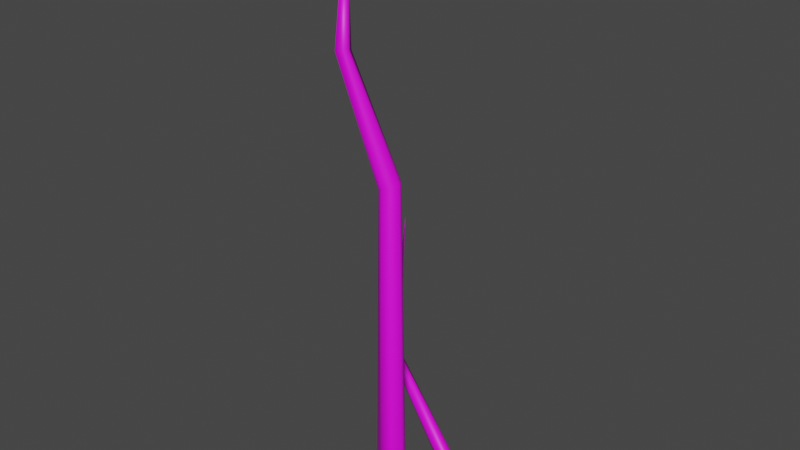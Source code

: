 # Source: Tree_4LOD2.blend  (saved by Blender 3.2.14; exported with 4.5.12 LTS)
import bpy
from mathutils import Matrix  # noqa: F401  (used for matrix-valued properties, if any)

bpy.ops.wm.read_factory_settings(use_empty=True)
scene = bpy.context.scene
scene.name = 'Scene'

# ---- collections
col_collection = bpy.data.collections.new('Collection'); scene.collection.children.link(col_collection)

# ---- images (referenced by path relative to the original .blend; pixels are not part of the script)
import os
ASSET_DIR = os.environ.get("B2B_ASSET_DIR", "")  # directory of the original .blend (textures are referenced by path, not embedded)
HERE = os.path.dirname(os.path.abspath(__file__))  # packed textures are extracted next to this script under _unpacked/

def load_image(name, relpath, width, height, colorspace="sRGB"):
    """Load a texture the original file referenced (path relative to the .blend, or extracted next to this script)."""
    p = next((c for c in (os.path.join(HERE, relpath), os.path.join(ASSET_DIR, relpath)) if relpath and os.path.exists(c)), "")
    if p:
        img = bpy.data.images.load(p, check_existing=True)
        img.name = name
    else:  # same state as the original file: an image datablock whose file is absent (Cycles renders it pink)
        img = bpy.data.images.new(name, width, height)
        img.source = "FILE"
        img.filepath = "//" + (relpath or name)
    img.colorspace_settings.name = colorspace
    return img
img_untitled = load_image('Untitled', '', 1024, 1024, 'sRGB')

# ---- materials (node trees are filled in below, after node groups)
mat_material_001 = bpy.data.materials.new('Material.001')
mat_material_001.use_transparent_shadow = False
mat_material_002 = bpy.data.materials.new('Material.002')
mat_material_002.use_transparent_shadow = False

# ---- material node trees
mat_material_001.use_nodes = True; mat_material_001.node_tree.nodes.clear()
_N = mat_material_001.node_tree.nodes; _L = mat_material_001.node_tree.links
n0 = _N.new('ShaderNodeBsdfPrincipled'); n0.name = 'Principled BSDF'; n0.location = (10, 300)
n0.distribution = 'GGX'
n0.subsurface_method = 'RANDOM_WALK_SKIN'
n0.inputs[3].default_value = 1.45
n0.inputs[27].default_value = (0.0, 0.0, 0.0, 1.0)
n0.inputs[28].default_value = 1.0
n1 = _N.new('ShaderNodeOutputMaterial'); n1.name = 'Material Output'; n1.location = (300, 300)
n2 = _N.new('ShaderNodeTexImage'); n2.name = 'Image Texture'; n2.location = (-280, 275)
n2.image = img_untitled
_L.new(n0.outputs[0], n1.inputs[0])
_L.new(n2.outputs[0], n0.inputs[0])
n1.is_active_output = True
mat_material_002.use_nodes = True; mat_material_002.node_tree.nodes.clear()
_N = mat_material_002.node_tree.nodes; _L = mat_material_002.node_tree.links
n0 = _N.new('ShaderNodeBsdfPrincipled'); n0.name = 'Principled BSDF'; n0.location = (10, 300)
n0.distribution = 'GGX'
n0.subsurface_method = 'RANDOM_WALK_SKIN'
n0.inputs[3].default_value = 1.45
n0.inputs[27].default_value = (0.0, 0.0, 0.0, 1.0)
n0.inputs[28].default_value = 1.0
n1 = _N.new('ShaderNodeOutputMaterial'); n1.name = 'Material Output'; n1.location = (300, 300)
n2 = _N.new('ShaderNodeTexImage'); n2.name = 'Image Texture'; n2.location = (-280, 275)
n2.image = img_untitled
_L.new(n0.outputs[0], n1.inputs[0])
_L.new(n2.outputs[0], n0.inputs[0])
n1.is_active_output = True

# ---- world
world_world = bpy.data.worlds.new('World'); scene.world = world_world
world_world.use_nodes = True; world_world.node_tree.nodes.clear()
_N = world_world.node_tree.nodes; _L = world_world.node_tree.links
n0 = _N.new('ShaderNodeOutputWorld'); n0.name = 'World Output'; n0.location = (300, 300)
n1 = _N.new('ShaderNodeBackground'); n1.name = 'Background'; n1.location = (10, 300)
n1.inputs[0].default_value = (0.05088, 0.05088, 0.05088, 1.0)
_L.new(n1.outputs[0], n0.inputs[0])
n0.is_active_output = True
world_world.color = (0.05088, 0.05088, 0.05088)
world_world.use_sun_shadow = False
world_world.sun_shadow_jitter_overblur = 0.0

# ---- meshes
me_cube_003 = bpy.data.meshes.new('Cube.003')
me_cube_003.from_pydata([(-0.09071, -0.03208, -0.1449), (-0.2766, -0.0468, -0.01019), (-0.06159, 0.04274, -0.139), (-0.2766, 0.0512, -0.01019), (-0.0557, -0.05422, -0.02466), (-0.1947, -0.0468, 0.04364), (-0.01814, 0.04276, -0.0162), (-0.1947, 0.0512, 0.04364), (-0.08843, 0.00196, -0.1608), (-0.2942, 0.002197, -0.02173), (-1.863e-09, 1.304e-08, 0.0), (-0.1772, 0.002197, 0.05517), (-0.03472, 0.05967, -0.06958), (-0.2357, 0.0722, 0.01672), (-0.08036, -0.05757, -0.07876), (-0.2357, -0.0678, 0.01672), (-0.05214, 0.0008157, -0.07301), (-0.8408, 0.0007266, 0.8464), (-0.8241, 0.03446, 0.8399), (-0.785, 0.04976, 0.8405), (-0.7459, 0.03652, 0.8482), (-0.7291, 0.003667, 0.8583), (-0.7459, -0.03006, 0.8648), (-0.785, -0.04536, 0.8641), (-0.8241, -0.03212, 0.8565), (-0.9162, 0.2894, 2.007), (-0.916, 0.2905, 2.004), (-0.9154, 0.291, 2.005), (-0.9149, 0.2906, 2.008), (-0.9147, 0.2895, 2.013), (-0.9149, 0.2884, 2.016), (-0.9154, 0.2879, 2.016), (-0.916, 0.2883, 2.012), (-0.9154, 0.2894, 2.01)], [], [(8, 9, 3, 2), (12, 13, 7, 6), (10, 11, 5, 4), (14, 15, 1, 0), (16, 10, 4, 14), (9, 1, 24, 17), (11, 7, 20, 21), (12, 6, 10, 16), (6, 7, 11, 10), (0, 1, 9, 8), (2, 12, 16, 8), (5, 11, 21, 22), (13, 3, 18, 19), (8, 16, 14, 0), (4, 5, 15, 14), (2, 3, 13, 12), (20, 19, 27, 28), (24, 23, 31, 32), (21, 20, 28, 29), (19, 18, 26, 27), (3, 9, 17, 18), (1, 15, 23, 24), (7, 13, 19, 20), (15, 5, 22, 23), (33, 25, 32, 31), (27, 26, 25, 33), (28, 27, 33, 29), (29, 33, 31, 30), (23, 22, 30, 31), (17, 24, 32, 25), (22, 21, 29, 30), (18, 17, 25, 26)])
me_cube_003.polygons.foreach_set('use_smooth', [True] * 32)
_uv = me_cube_003.uv_layers.new(name='UVMap')
_uv.uv.foreach_set('vector', [0.5782, 2.085, 0.4863, 1.786, 0.5439, 1.773, 0.6334, 2.067, 0.8983, 1.993, 0.7476, 1.763, 0.8058, 1.755, 0.9448, 1.938, -0.1175, -0.9547, -0.1851, -0.7923, -0.2429, -0.8043, -0.1973, -0.9642, 0.2385, -1.037, 0.1397, -0.8274, 0.08165, -0.836, 0.1898, -1.112, -0.1428, -1.02, -0.1175, -0.9547, -0.1973, -0.9642, -0.2142, -1.02, 0.04276, -0.8381, 0.08165, -0.836, -0.04368, 0.5632, -0.07548, 0.5618, 0.8445, 1.752, 0.8058, 1.755, 0.678, 0.4262, 0.7098, 0.4247, -0.07548, -1.017, -0.08251, -0.9601, -0.1175, -0.9547, -0.1428, -1.02, 0.9448, 1.938, 0.8058, 1.755, 0.8445, 1.752, 0.9842, 1.93, 0.5454, 2.072, 0.4487, 1.795, 0.4863, 1.786, 0.5782, 2.085, -0.1082, -1.093, -0.07548, -1.017, -0.1428, -1.02, -0.1621, -1.112, -0.2429, -0.8043, -0.1851, -0.7923, -0.3617, 0.5118, -0.4025, 0.5242, 0.5876, 1.762, 0.5439, 1.773, 0.3258, 0.4091, 0.3606, 0.43, -0.1621, -1.112, -0.1428, -1.02, -0.2142, -1.02, -0.1967, -1.095, 0.2851, -0.984, 0.183, -0.8172, 0.1397, -0.8274, 0.2385, -1.037, 0.8463, 2.062, 0.704, 1.771, 0.7476, 1.763, 0.8983, 1.993, 0.678, 0.4262, 0.6334, 0.4113, 0.979, -1.102, 0.9813, -1.106, -0.04368, 0.5632, 0.001143, 0.5493, 0.2851, 2.07, 0.2828, 2.066, 0.7098, 0.4247, 0.678, 0.4262, 0.9813, -1.106, 0.9842, -1.112, 0.3606, 0.43, 0.3258, 0.4091, 0.6325, -1.099, 0.6333, -1.099, 0.5439, 1.773, 0.4863, 1.786, 0.2851, 0.3982, 0.3258, 0.4091, 0.08165, -0.836, 0.1397, -0.8274, 0.001143, 0.5493, -0.04368, 0.5632, 0.8058, 1.755, 0.7476, 1.763, 0.6334, 0.4113, 0.678, 0.4262, 0.1397, -0.8274, 0.183, -0.8172, 0.03275, 0.5277, 0.001143, 0.5493, 0.6322, -1.105, 0.6316, -1.103, 0.6311, -1.108, 0.6312, -1.112, 0.6333, -1.099, 0.6325, -1.099, 0.6316, -1.103, 0.6322, -1.105, 0.6334, -1.103, 0.6333, -1.099, 0.6322, -1.105, 0.6329, -1.108, 0.6329, -1.108, 0.6322, -1.105, 0.6312, -1.112, 0.632, -1.112, -0.4343, 0.5417, -0.4025, 0.5242, -0.07652, 2.112, -0.07726, 2.112, -0.07548, 0.5618, -0.04368, 0.5632, 0.2828, 2.066, 0.28, 2.06, -0.4025, 0.5242, -0.3617, 0.5118, -0.07548, 2.108, -0.07652, 2.112, 0.3258, 0.4091, 0.2851, 0.3982, 0.6316, -1.103, 0.6325, -1.099])
me_cube_003.materials.append(mat_material_001)
me_cube_003.update()
me_cube_004 = bpy.data.meshes.new('Cube.004')
me_cube_004.from_pydata([(-0.105, -0.105, -0.15), (-0.084, -0.084, 0.15), (-0.105, 0.105, -0.15), (-0.084, 0.084, 0.15), (0.105, -0.105, -0.15), (0.084, -0.084, 0.15), (0.105, 0.105, -0.15), (0.084, 0.084, 0.15), (-0.15, 0.0, -0.15), (-0.12, 0.0, 0.15), (0.15, 0.0, -0.15), (0.12, 0.0, 0.15), (0.0, 0.15, -0.15), (0.0, 0.12, 0.15), (0.0, -0.15, -0.15), (0.0, -0.12, 0.15), (0.0, 0.0, -0.15), (-0.08001, 0.0, 2.913), (-0.056, 0.0588, 2.924), (7.314e-08, 0.084, 2.95), (0.056, 0.0588, 2.976), (0.08001, 0.0, 2.987), (0.056, -0.0588, 2.976), (7.314e-08, -0.084, 2.95), (-0.056, -0.0588, 2.924), (-0.4772, 0.0, 3.863), (-0.4587, 0.04116, 3.862), (-0.4157, 0.0588, 3.86), (-0.3726, 0.04116, 3.857), (-0.3542, 0.0, 3.856), (-0.3726, -0.04116, 3.857), (-0.4157, -0.0588, 3.86), (-0.4587, -0.04116, 3.862), (-0.3556, 0.0, 4.861), (-0.3554, 0.0004116, 4.86), (-0.355, 0.000588, 4.858), (-0.3545, 0.0004116, 4.855), (-0.3544, 0.0, 4.854), (-0.3545, -0.0004116, 4.855), (-0.355, -0.000588, 4.858), (-0.3554, -0.0004116, 4.86), (-0.355, 0.0, 4.858)], [], [(8, 9, 3, 2), (12, 13, 7, 6), (10, 11, 5, 4), (14, 15, 1, 0), (16, 10, 4, 14), (5, 11, 21, 22), (13, 3, 18, 19), (12, 6, 10, 16), (6, 7, 11, 10), (0, 1, 9, 8), (2, 12, 16, 8), (15, 5, 22, 23), (7, 13, 19, 20), (8, 16, 14, 0), (4, 5, 15, 14), (2, 3, 13, 12), (24, 23, 31, 32), (21, 20, 28, 29), (19, 18, 26, 27), (18, 17, 25, 26), (11, 7, 20, 21), (9, 1, 24, 17), (3, 9, 17, 18), (1, 15, 23, 24), (28, 27, 35, 36), (32, 31, 39, 40), (29, 28, 36, 37), (27, 26, 34, 35), (20, 19, 27, 28), (23, 22, 30, 31), (17, 24, 32, 25), (22, 21, 29, 30), (41, 33, 40, 39), (35, 34, 33, 41), (36, 35, 41, 37), (37, 41, 39, 38), (31, 30, 38, 39), (25, 32, 40, 33), (30, 29, 37, 38), (26, 25, 33, 34)])
me_cube_004.polygons.foreach_set('use_smooth', [True] * 40)
_uv = me_cube_004.uv_layers.new(name='UVMap')
_uv.uv.foreach_set('vector', [0.4653, -1.989, 0.442, -1.693, 0.3449, -1.696, 0.344, -1.993, 0.2112, -1.988, 0.1688, -1.691, 0.07205, -1.699, 0.09033, -1.998, 0.5648, 2.997, 0.5686, 2.698, 0.6638, 2.694, 0.6839, 2.992, -0.402, 2.993, -0.4137, 2.695, -0.3169, 2.688, -0.2809, 2.984, 0.8304, -1.861, 0.8933, -1.998, 0.977, -1.916, 0.977, -1.803, 0.6638, 2.694, 0.5686, 2.698, 0.5508, -0.0932, 0.6173, -0.08467, 0.274, -1.7, 0.3449, -1.696, 0.2606, 1.055, 0.2112, 1.078, 0.6839, -1.92, 0.7718, -1.998, 0.8933, -1.998, 0.8304, -1.861, 0.4653, 2.988, 0.489, 2.691, 0.5686, 2.698, 0.5648, 2.997, -0.2809, 2.984, -0.3169, 2.688, -0.2475, 2.682, -0.1941, 2.978, 0.6839, -1.806, 0.6839, -1.92, 0.8304, -1.861, 0.7676, -1.724, -0.4137, 2.695, -0.4813, 2.699, -0.6692, -0.1018, -0.6226, -0.07914, 0.07205, -1.699, 0.1688, -1.691, -0.1266, 1.07, -0.1941, 1.089, 0.7676, -1.724, 0.8304, -1.861, 0.977, -1.803, 0.8891, -1.724, -0.4865, 2.998, -0.4813, 2.699, -0.4137, 2.695, -0.402, 2.993, 0.344, -1.993, 0.3449, -1.696, 0.274, -1.7, 0.2553, -1.998, -0.5555, -0.05839, -0.6226, -0.07914, -0.278, -1.008, -0.2289, -1.014, 0.5508, -0.0932, 0.495, -0.08726, 0.5982, -1.015, 0.637, -1.011, 0.2112, 1.078, 0.2606, 1.055, 0.4175, 2.004, 0.382, 1.999, 0.2606, 1.055, 0.3284, 1.046, 0.4653, 2.007, 0.4175, 2.004, 0.5686, 2.698, 0.489, 2.691, 0.495, -0.08726, 0.5508, -0.0932, -0.2475, 2.682, -0.3169, 2.688, -0.5555, -0.05839, -0.5072, -0.05131, 0.3449, -1.696, 0.442, -1.693, 0.3284, 1.046, 0.2606, 1.055, -0.3169, 2.688, -0.4137, 2.695, -0.6226, -0.07914, -0.5555, -0.05839, 0.1279, 2.009, 0.1768, 2.016, -0.006366, 2.994, -0.006596, 2.992, -0.2289, -1.014, -0.278, -1.008, -0.3934, -1.994, -0.3931, -1.997, 0.637, -1.011, 0.5982, -1.015, 0.6274, -1.992, 0.6278, -1.991, 0.1768, 2.016, 0.2112, 2.024, -0.006282, 2.997, -0.006366, 2.994, -0.1941, 1.089, -0.1266, 1.07, 0.1768, 2.016, 0.1279, 2.009, -0.6226, -0.07914, -0.6692, -0.1018, -0.3128, -1.003, -0.278, -1.008, -0.5072, -0.05131, -0.5555, -0.05839, -0.2289, -1.014, -0.1941, -1.018, 0.6173, -0.08467, 0.5508, -0.0932, 0.637, -1.011, 0.6839, -1.013, 0.6279, -1.994, 0.628, -1.998, 0.6284, -1.997, 0.6285, -1.994, 0.6273, -1.994, 0.6275, -1.997, 0.628, -1.998, 0.6279, -1.994, 0.6274, -1.992, 0.6273, -1.994, 0.6279, -1.994, 0.6278, -1.991, 0.6278, -1.991, 0.6279, -1.994, 0.6285, -1.994, 0.6282, -1.992, -0.278, -1.008, -0.3128, -1.003, -0.3936, -1.992, -0.3934, -1.994, -0.1941, -1.018, -0.2289, -1.014, -0.3931, -1.997, -0.3929, -1.998, 0.6839, -1.013, 0.637, -1.011, 0.6278, -1.991, 0.6282, -1.992, 0.4175, 2.004, 0.4653, 2.007, 0.3784, 2.991, 0.378, 2.99])
me_cube_004.materials.append(mat_material_002)
me_cube_004.update()

# ---- objects
ob_cube_001 = bpy.data.objects.new('Cube.001', me_cube_003)
ob_cube = bpy.data.objects.new('Cube', me_cube_004)

# ---- transforms, parenting, visibility, modifiers, constraints
ob_cube_001.location = (0.1466, 0.813, 0.02868)
_m = ob_cube_001.modifiers.new('Decimate', 'DECIMATE')
_m.ratio = 0.6
ob_cube.location = (0.0, 0.0, 0.0)
_vg = ob_cube.vertex_groups.new(name='Group')
_m = ob_cube.modifiers.new('ParticleSystem', 'PARTICLE_SYSTEM')
_m = ob_cube.modifiers.new('Decimate', 'DECIMATE')
_m.ratio = 0.6

# ---- collection membership
col_collection.objects.link(ob_cube_001)
col_collection.objects.link(ob_cube)

# ---- scene / render settings (as saved in the file)
scene.frame_start = 1; scene.frame_end = 250; scene.frame_set(213)
scene.render.engine = 'BLENDER_EEVEE_NEXT'
scene.cycles.sampling_pattern = 'TABULATED_SOBOL'
scene.cycles.use_light_tree = False
scene.view_settings.view_transform = 'Filmic'
bpy.context.view_layer.update()

# ---- added for rendering (the .blend has no active camera and no usable light): camera, sun
cam_auto = bpy.data.cameras.new('AutoCamera')
cam_auto.lens = 50.0
cam_auto.sensor_width = 36.0
cam_auto.clip_end = 1000.0
ob_auto_camera = bpy.data.objects.new('AutoCamera', cam_auto)
scene.collection.objects.link(ob_auto_camera)
ob_auto_camera.location = (4.54186, -5.34084, 6.23592)
ob_auto_camera.rotation_euler = (1.09748, -7.21219e-08, 0.694738)
scene.camera = ob_auto_camera
light_auto_sun = bpy.data.lights.new('AutoSun', 'SUN')
light_auto_sun.energy = 3.0
light_auto_sun.angle = 0.0523599
ob_auto_sun = bpy.data.objects.new('AutoSun', light_auto_sun)
scene.collection.objects.link(ob_auto_sun)
ob_auto_sun.rotation_euler = (0.872665, 0.174533, 0.523599)
bpy.context.view_layer.update()
